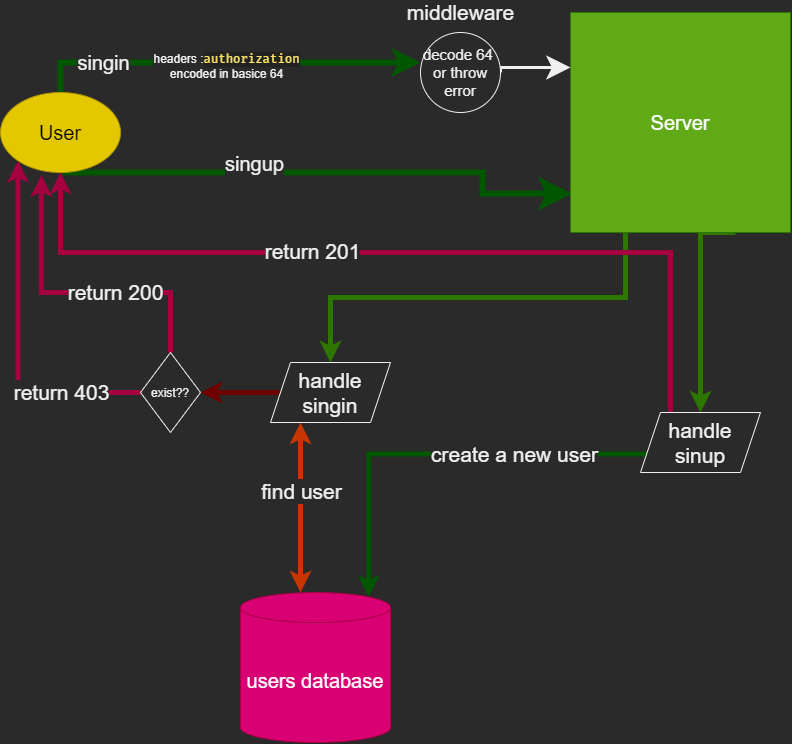

The diagram above was exported from draw.io. Its source (the exported page's mxGraphModel, read from the mxfile embedded in the PNG):
<mxGraphModel dx="1463" dy="834" grid="1" gridSize="10" guides="1" tooltips="1" connect="1" arrows="1" fold="1" page="1" pageScale="1" pageWidth="850" pageHeight="1100" math="0" shadow="0">
  <root>
    <mxCell id="0" />
    <mxCell id="1" parent="0" />
    <mxCell id="MfuYaBd47hi5V1SGmAd1-3" style="edgeStyle=orthogonalEdgeStyle;rounded=0;orthogonalLoop=1;jettySize=auto;html=1;exitX=0.5;exitY=0;exitDx=0;exitDy=0;entryX=0;entryY=0.375;entryDx=0;entryDy=0;entryPerimeter=0;fillColor=#008a00;strokeColor=#005700;targetPerimeterSpacing=1;endSize=10;jumpSize=12;strokeWidth=6;" edge="1" parent="1" source="MfuYaBd47hi5V1SGmAd1-1" target="MfuYaBd47hi5V1SGmAd1-14">
      <mxGeometry relative="1" as="geometry" />
    </mxCell>
    <mxCell id="MfuYaBd47hi5V1SGmAd1-5" value="&lt;font style=&quot;font-size: 20px&quot;&gt;singin&lt;/font&gt;" style="edgeLabel;html=1;align=center;verticalAlign=middle;resizable=0;points=[];" vertex="1" connectable="0" parent="MfuYaBd47hi5V1SGmAd1-3">
      <mxGeometry x="-0.0316" y="5" relative="1" as="geometry">
        <mxPoint x="-116" y="4" as="offset" />
      </mxGeometry>
    </mxCell>
    <mxCell id="MfuYaBd47hi5V1SGmAd1-7" value="&lt;font style=&quot;font-size: 12px&quot;&gt;headers :&lt;span style=&quot;color: rgb(252 , 229 , 102) ; background-color: rgb(34 , 34 , 34) ; font-family: &amp;#34;firacode nerd font retina&amp;#34; , &amp;#34;cascadia code&amp;#34; , &amp;#34;courier new&amp;#34; , monospace , &amp;#34;consolas&amp;#34; , &amp;#34;courier new&amp;#34; , monospace&quot;&gt;authorization&lt;br&gt;&lt;/span&gt;encoded in basice 64&lt;span style=&quot;color: rgb(252 , 229 , 102) ; background-color: rgb(34 , 34 , 34) ; font-family: &amp;#34;firacode nerd font retina&amp;#34; , &amp;#34;cascadia code&amp;#34; , &amp;#34;courier new&amp;#34; , monospace , &amp;#34;consolas&amp;#34; , &amp;#34;courier new&amp;#34; , monospace&quot;&gt;&lt;br&gt;&lt;/span&gt;&lt;/font&gt;" style="edgeLabel;html=1;align=center;verticalAlign=middle;resizable=0;points=[];" vertex="1" connectable="0" parent="MfuYaBd47hi5V1SGmAd1-3">
      <mxGeometry x="0.4708" y="-3" relative="1" as="geometry">
        <mxPoint x="-92" as="offset" />
      </mxGeometry>
    </mxCell>
    <mxCell id="MfuYaBd47hi5V1SGmAd1-4" style="edgeStyle=orthogonalEdgeStyle;rounded=0;orthogonalLoop=1;jettySize=auto;html=1;exitX=0.5;exitY=1;exitDx=0;exitDy=0;entryX=0.007;entryY=0.823;entryDx=0;entryDy=0;entryPerimeter=0;fillColor=#008a00;strokeColor=#005700;targetPerimeterSpacing=-5;endSize=15;jumpSize=31;startSize=28;sourcePerimeterSpacing=10;strokeWidth=6;" edge="1" parent="1" source="MfuYaBd47hi5V1SGmAd1-1" target="MfuYaBd47hi5V1SGmAd1-2">
      <mxGeometry relative="1" as="geometry">
        <Array as="points">
          <mxPoint x="542" y="220" />
          <mxPoint x="542" y="241" />
        </Array>
      </mxGeometry>
    </mxCell>
    <mxCell id="MfuYaBd47hi5V1SGmAd1-6" value="&lt;span style=&quot;font-size: 20px&quot;&gt;singup&lt;br&gt;&lt;/span&gt;" style="edgeLabel;html=1;align=center;verticalAlign=middle;resizable=0;points=[];" vertex="1" connectable="0" parent="MfuYaBd47hi5V1SGmAd1-4">
      <mxGeometry x="-0.0461" y="4" relative="1" as="geometry">
        <mxPoint x="-61" y="-6" as="offset" />
      </mxGeometry>
    </mxCell>
    <mxCell id="MfuYaBd47hi5V1SGmAd1-1" value="&lt;font style=&quot;font-size: 20px&quot;&gt;User&lt;/font&gt;" style="ellipse;whiteSpace=wrap;html=1;fillColor=#e3c800;strokeColor=#B09500;fontColor=#000000;" vertex="1" parent="1">
      <mxGeometry x="60" y="140" width="120" height="80" as="geometry" />
    </mxCell>
    <mxCell id="MfuYaBd47hi5V1SGmAd1-11" style="edgeStyle=orthogonalEdgeStyle;rounded=0;orthogonalLoop=1;jettySize=auto;html=1;exitX=0.25;exitY=1;exitDx=0;exitDy=0;fillColor=#60a917;strokeColor=#2D7600;strokeWidth=5;" edge="1" parent="1" source="MfuYaBd47hi5V1SGmAd1-2" target="MfuYaBd47hi5V1SGmAd1-10">
      <mxGeometry relative="1" as="geometry" />
    </mxCell>
    <mxCell id="MfuYaBd47hi5V1SGmAd1-34" style="edgeStyle=orthogonalEdgeStyle;rounded=0;orthogonalLoop=1;jettySize=auto;html=1;exitX=0.75;exitY=1;exitDx=0;exitDy=0;startArrow=none;startFill=0;fillColor=#60a917;strokeColor=#2D7600;strokeWidth=5;" edge="1" parent="1" source="MfuYaBd47hi5V1SGmAd1-2" target="MfuYaBd47hi5V1SGmAd1-35">
      <mxGeometry relative="1" as="geometry">
        <mxPoint x="755" y="460" as="targetPoint" />
        <Array as="points">
          <mxPoint x="760" y="280" />
        </Array>
      </mxGeometry>
    </mxCell>
    <mxCell id="MfuYaBd47hi5V1SGmAd1-2" value="&lt;font style=&quot;font-size: 20px&quot;&gt;Server&lt;/font&gt;" style="whiteSpace=wrap;html=1;aspect=fixed;fillColor=#60a917;strokeColor=#2D7600;fontColor=#ffffff;" vertex="1" parent="1">
      <mxGeometry x="630" y="60" width="220" height="220" as="geometry" />
    </mxCell>
    <mxCell id="MfuYaBd47hi5V1SGmAd1-12" style="edgeStyle=orthogonalEdgeStyle;rounded=0;orthogonalLoop=1;jettySize=auto;html=1;exitX=0.25;exitY=1;exitDx=0;exitDy=0;startArrow=classic;startFill=1;fillColor=#fa6800;strokeColor=#C73500;strokeWidth=5;" edge="1" parent="1" source="MfuYaBd47hi5V1SGmAd1-10" target="MfuYaBd47hi5V1SGmAd1-19">
      <mxGeometry relative="1" as="geometry">
        <mxPoint x="250" y="560" as="targetPoint" />
        <Array as="points">
          <mxPoint x="360" y="630" />
          <mxPoint x="360" y="630" />
        </Array>
      </mxGeometry>
    </mxCell>
    <mxCell id="MfuYaBd47hi5V1SGmAd1-20" value="&lt;font style=&quot;font-size: 21px&quot;&gt;find user&lt;/font&gt;" style="edgeLabel;html=1;align=center;verticalAlign=middle;resizable=0;points=[];" vertex="1" connectable="0" parent="MfuYaBd47hi5V1SGmAd1-12">
      <mxGeometry x="-0.1911" relative="1" as="geometry">
        <mxPoint as="offset" />
      </mxGeometry>
    </mxCell>
    <mxCell id="MfuYaBd47hi5V1SGmAd1-28" style="edgeStyle=orthogonalEdgeStyle;rounded=0;orthogonalLoop=1;jettySize=auto;html=1;exitX=0;exitY=0.5;exitDx=0;exitDy=0;entryX=1;entryY=0.5;entryDx=0;entryDy=0;startArrow=none;startFill=0;fillColor=#a20025;strokeColor=#6F0000;strokeWidth=5;" edge="1" parent="1" source="MfuYaBd47hi5V1SGmAd1-10" target="MfuYaBd47hi5V1SGmAd1-26">
      <mxGeometry relative="1" as="geometry" />
    </mxCell>
    <mxCell id="MfuYaBd47hi5V1SGmAd1-10" value="&lt;font style=&quot;font-size: 21px&quot;&gt;handle singin&lt;/font&gt;" style="shape=parallelogram;perimeter=parallelogramPerimeter;whiteSpace=wrap;html=1;fixedSize=1;" vertex="1" parent="1">
      <mxGeometry x="330" y="410" width="120" height="60" as="geometry" />
    </mxCell>
    <mxCell id="MfuYaBd47hi5V1SGmAd1-46" style="edgeStyle=orthogonalEdgeStyle;rounded=0;jumpSize=31;orthogonalLoop=1;jettySize=auto;html=1;exitX=1;exitY=0.5;exitDx=0;exitDy=0;entryX=0;entryY=0.25;entryDx=0;entryDy=0;startArrow=none;startFill=0;startSize=28;endSize=15;sourcePerimeterSpacing=10;targetPerimeterSpacing=-5;strokeWidth=3;" edge="1" parent="1" source="MfuYaBd47hi5V1SGmAd1-14" target="MfuYaBd47hi5V1SGmAd1-2">
      <mxGeometry relative="1" as="geometry">
        <Array as="points">
          <mxPoint x="560" y="115" />
        </Array>
      </mxGeometry>
    </mxCell>
    <mxCell id="MfuYaBd47hi5V1SGmAd1-14" value="&lt;font style=&quot;font-size: 15px&quot;&gt;decode 64&amp;nbsp;&lt;br&gt;or throw error&lt;/font&gt;" style="ellipse;whiteSpace=wrap;html=1;aspect=fixed;" vertex="1" parent="1">
      <mxGeometry x="480" y="80" width="80" height="80" as="geometry" />
    </mxCell>
    <mxCell id="MfuYaBd47hi5V1SGmAd1-18" value="&lt;font style=&quot;font-size: 21px&quot;&gt;middleware&lt;/font&gt;" style="text;html=1;align=center;verticalAlign=middle;resizable=0;points=[];autosize=1;strokeColor=none;fillColor=none;" vertex="1" parent="1">
      <mxGeometry x="460" y="50" width="120" height="20" as="geometry" />
    </mxCell>
    <mxCell id="MfuYaBd47hi5V1SGmAd1-19" value="&lt;font style=&quot;font-size: 20px&quot;&gt;users database&lt;/font&gt;" style="shape=cylinder3;whiteSpace=wrap;html=1;boundedLbl=1;backgroundOutline=1;size=15;fillColor=#d80073;strokeColor=#A50040;fontColor=#ffffff;" vertex="1" parent="1">
      <mxGeometry x="300" y="640" width="150" height="150" as="geometry" />
    </mxCell>
    <mxCell id="MfuYaBd47hi5V1SGmAd1-30" style="edgeStyle=orthogonalEdgeStyle;rounded=0;orthogonalLoop=1;jettySize=auto;html=1;exitX=0.5;exitY=0;exitDx=0;exitDy=0;entryX=0.34;entryY=1.033;entryDx=0;entryDy=0;entryPerimeter=0;startArrow=none;startFill=0;fillColor=#d80073;strokeColor=#A50040;strokeWidth=5;" edge="1" parent="1" source="MfuYaBd47hi5V1SGmAd1-26" target="MfuYaBd47hi5V1SGmAd1-1">
      <mxGeometry relative="1" as="geometry">
        <Array as="points">
          <mxPoint x="230" y="340" />
          <mxPoint x="101" y="340" />
        </Array>
      </mxGeometry>
    </mxCell>
    <mxCell id="MfuYaBd47hi5V1SGmAd1-32" value="&lt;span style=&quot;font-size: 21px&quot;&gt;return 200&lt;/span&gt;" style="edgeLabel;html=1;align=center;verticalAlign=middle;resizable=0;points=[];" vertex="1" connectable="0" parent="MfuYaBd47hi5V1SGmAd1-30">
      <mxGeometry x="-0.2445" y="-1" relative="1" as="geometry">
        <mxPoint as="offset" />
      </mxGeometry>
    </mxCell>
    <mxCell id="MfuYaBd47hi5V1SGmAd1-31" style="edgeStyle=orthogonalEdgeStyle;rounded=0;orthogonalLoop=1;jettySize=auto;html=1;exitX=0;exitY=0.5;exitDx=0;exitDy=0;entryX=0;entryY=1;entryDx=0;entryDy=0;startArrow=none;startFill=0;fillColor=#d80073;strokeColor=#A50040;strokeWidth=5;" edge="1" parent="1" source="MfuYaBd47hi5V1SGmAd1-26" target="MfuYaBd47hi5V1SGmAd1-1">
      <mxGeometry relative="1" as="geometry" />
    </mxCell>
    <mxCell id="MfuYaBd47hi5V1SGmAd1-41" value="&lt;span style=&quot;font-size: 21px&quot;&gt;return 403&lt;/span&gt;" style="edgeLabel;html=1;align=center;verticalAlign=middle;resizable=0;points=[];" vertex="1" connectable="0" parent="MfuYaBd47hi5V1SGmAd1-31">
      <mxGeometry x="-0.5506" y="-1" relative="1" as="geometry">
        <mxPoint as="offset" />
      </mxGeometry>
    </mxCell>
    <mxCell id="MfuYaBd47hi5V1SGmAd1-26" value="exist??" style="rhombus;whiteSpace=wrap;html=1;" vertex="1" parent="1">
      <mxGeometry x="200" y="400" width="60" height="80" as="geometry" />
    </mxCell>
    <mxCell id="MfuYaBd47hi5V1SGmAd1-36" style="edgeStyle=orthogonalEdgeStyle;rounded=0;orthogonalLoop=1;jettySize=auto;html=1;exitX=1;exitY=0.75;exitDx=0;exitDy=0;entryX=0.855;entryY=0;entryDx=0;entryDy=4.35;entryPerimeter=0;startArrow=none;startFill=0;fillColor=#008a00;strokeColor=#005700;strokeWidth=5;" edge="1" parent="1" source="MfuYaBd47hi5V1SGmAd1-35" target="MfuYaBd47hi5V1SGmAd1-19">
      <mxGeometry relative="1" as="geometry" />
    </mxCell>
    <mxCell id="MfuYaBd47hi5V1SGmAd1-37" value="&lt;font style=&quot;font-size: 21px&quot;&gt;create a new user&lt;/font&gt;" style="edgeLabel;html=1;align=center;verticalAlign=middle;resizable=0;points=[];" vertex="1" connectable="0" parent="MfuYaBd47hi5V1SGmAd1-36">
      <mxGeometry x="-0.1041" relative="1" as="geometry">
        <mxPoint as="offset" />
      </mxGeometry>
    </mxCell>
    <mxCell id="MfuYaBd47hi5V1SGmAd1-38" style="edgeStyle=orthogonalEdgeStyle;rounded=0;orthogonalLoop=1;jettySize=auto;html=1;exitX=0.25;exitY=0;exitDx=0;exitDy=0;entryX=0.5;entryY=1;entryDx=0;entryDy=0;startArrow=none;startFill=0;fillColor=#d80073;strokeColor=#A50040;strokeWidth=5;" edge="1" parent="1" source="MfuYaBd47hi5V1SGmAd1-35" target="MfuYaBd47hi5V1SGmAd1-1">
      <mxGeometry relative="1" as="geometry">
        <Array as="points">
          <mxPoint x="730" y="300" />
          <mxPoint x="120" y="300" />
        </Array>
      </mxGeometry>
    </mxCell>
    <mxCell id="MfuYaBd47hi5V1SGmAd1-39" value="&lt;font style=&quot;font-size: 21px&quot;&gt;return 201&lt;/font&gt;" style="edgeLabel;html=1;align=center;verticalAlign=middle;resizable=0;points=[];" vertex="1" connectable="0" parent="MfuYaBd47hi5V1SGmAd1-38">
      <mxGeometry x="0.2212" y="-2" relative="1" as="geometry">
        <mxPoint as="offset" />
      </mxGeometry>
    </mxCell>
    <mxCell id="MfuYaBd47hi5V1SGmAd1-35" value="&lt;font style=&quot;font-size: 21px&quot;&gt;handle sinup&lt;/font&gt;" style="shape=parallelogram;perimeter=parallelogramPerimeter;whiteSpace=wrap;html=1;fixedSize=1;" vertex="1" parent="1">
      <mxGeometry x="700" y="460" width="120" height="60" as="geometry" />
    </mxCell>
  </root>
</mxGraphModel>